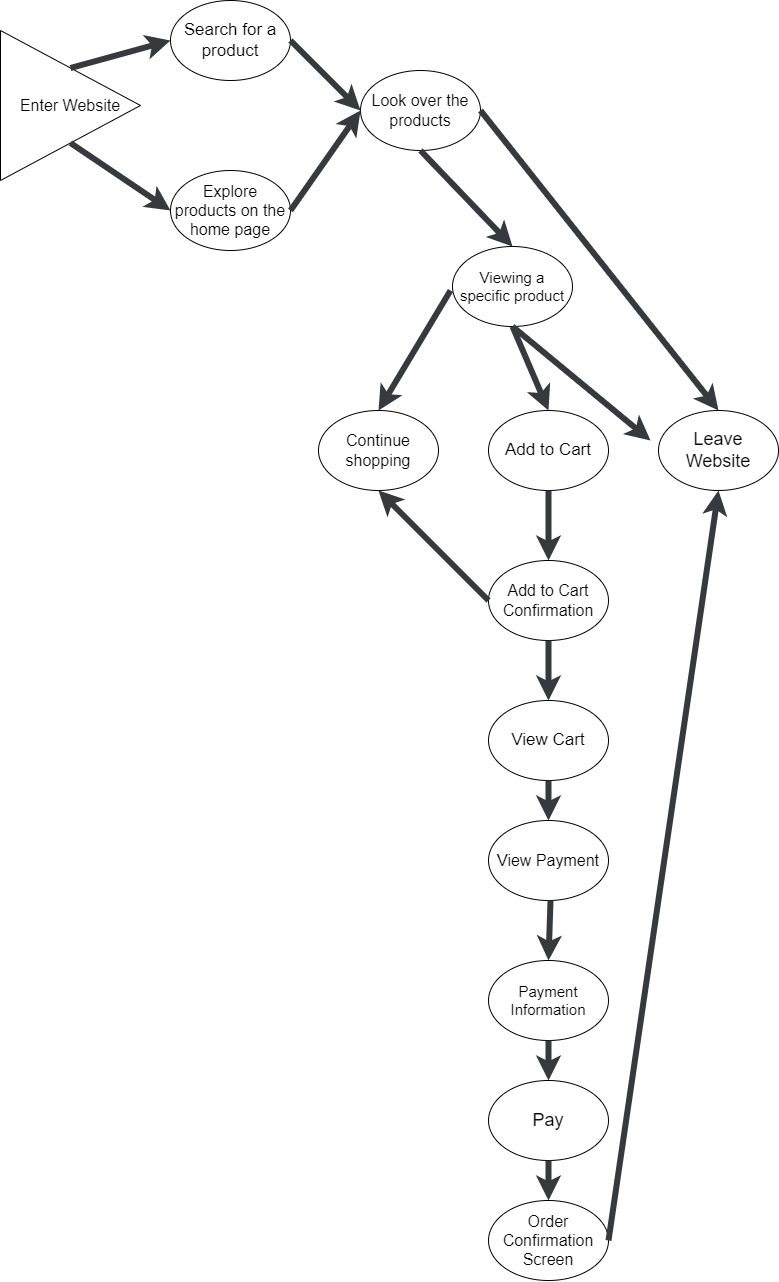

The diagram above was exported from draw.io. Its source (the exported page's mxGraphModel, read from the mxfile embedded in the PNG):
<mxGraphModel dx="1065" dy="2080" grid="1" gridSize="10" guides="1" tooltips="1" connect="1" arrows="1" fold="1" page="1" pageScale="1" pageWidth="850" pageHeight="1100" math="0" shadow="0">
  <root>
    <mxCell id="0" />
    <mxCell id="1" parent="0" />
    <mxCell id="3" value="&lt;font style=&quot;font-size: 17px;&quot;&gt;Search for a product&lt;/font&gt;" style="ellipse;whiteSpace=wrap;html=1;" vertex="1" parent="1">
      <mxGeometry x="190" y="250" width="120" height="80" as="geometry" />
    </mxCell>
    <mxCell id="4" value="&lt;font style=&quot;font-size: 16px;&quot;&gt;Explore products on the home page&lt;/font&gt;" style="ellipse;whiteSpace=wrap;html=1;" vertex="1" parent="1">
      <mxGeometry x="190" y="420" width="120" height="80" as="geometry" />
    </mxCell>
    <mxCell id="5" value="&lt;font style=&quot;font-size: 16px;&quot;&gt;Look over the products&lt;/font&gt;" style="ellipse;whiteSpace=wrap;html=1;" vertex="1" parent="1">
      <mxGeometry x="380" y="320" width="120" height="80" as="geometry" />
    </mxCell>
    <mxCell id="6" value="&lt;font style=&quot;font-size: 15px;&quot;&gt;Viewing a specific product&lt;/font&gt;" style="ellipse;whiteSpace=wrap;html=1;" vertex="1" parent="1">
      <mxGeometry x="472" y="496" width="120" height="80" as="geometry" />
    </mxCell>
    <mxCell id="7" value="&lt;font style=&quot;font-size: 16px;&quot;&gt;Continue shopping&lt;/font&gt;" style="ellipse;whiteSpace=wrap;html=1;" vertex="1" parent="1">
      <mxGeometry x="338" y="660" width="120" height="80" as="geometry" />
    </mxCell>
    <mxCell id="8" value="&lt;font style=&quot;font-size: 17px;&quot;&gt;Add to Cart&lt;/font&gt;" style="ellipse;whiteSpace=wrap;html=1;" vertex="1" parent="1">
      <mxGeometry x="508" y="660" width="120" height="80" as="geometry" />
    </mxCell>
    <mxCell id="9" value="&lt;font style=&quot;font-size: 18px;&quot;&gt;Leave Website&lt;/font&gt;" style="ellipse;whiteSpace=wrap;html=1;" vertex="1" parent="1">
      <mxGeometry x="678" y="660" width="120" height="80" as="geometry" />
    </mxCell>
    <mxCell id="10" value="&lt;font style=&quot;font-size: 16px;&quot;&gt;Add to Cart Confirmation&lt;/font&gt;" style="ellipse;whiteSpace=wrap;html=1;" vertex="1" parent="1">
      <mxGeometry x="508" y="810" width="120" height="80" as="geometry" />
    </mxCell>
    <mxCell id="11" value="&lt;font style=&quot;font-size: 17px;&quot;&gt;View Cart&lt;/font&gt;" style="ellipse;whiteSpace=wrap;html=1;" vertex="1" parent="1">
      <mxGeometry x="508" y="950" width="120" height="80" as="geometry" />
    </mxCell>
    <mxCell id="12" value="&lt;font style=&quot;font-size: 16px;&quot;&gt;View Payment&lt;/font&gt;" style="ellipse;whiteSpace=wrap;html=1;" vertex="1" parent="1">
      <mxGeometry x="508" y="1070" width="120" height="80" as="geometry" />
    </mxCell>
    <mxCell id="13" value="&lt;font style=&quot;font-size: 15px;&quot;&gt;Payment Information&lt;/font&gt;" style="ellipse;whiteSpace=wrap;html=1;" vertex="1" parent="1">
      <mxGeometry x="508" y="1210" width="120" height="80" as="geometry" />
    </mxCell>
    <mxCell id="14" value="&lt;font style=&quot;font-size: 18px;&quot;&gt;Pay&lt;/font&gt;" style="ellipse;whiteSpace=wrap;html=1;" vertex="1" parent="1">
      <mxGeometry x="508" y="1330" width="120" height="80" as="geometry" />
    </mxCell>
    <mxCell id="16" value="&lt;font style=&quot;font-size: 16px;&quot;&gt;Order Confirmation Screen&lt;/font&gt;" style="ellipse;whiteSpace=wrap;html=1;" vertex="1" parent="1">
      <mxGeometry x="508" y="1450" width="120" height="80" as="geometry" />
    </mxCell>
    <mxCell id="17" value="Enter Website" style="triangle;whiteSpace=wrap;html=1;fontSize=16;" vertex="1" parent="1">
      <mxGeometry x="20" y="280" width="140" height="150" as="geometry" />
    </mxCell>
    <mxCell id="18" value="" style="endArrow=classic;html=1;fontSize=16;entryX=0;entryY=0.5;entryDx=0;entryDy=0;exitX=0.5;exitY=0;exitDx=0;exitDy=0;fillColor=#eeeeee;strokeColor=#36393d;startSize=18;strokeWidth=6;" edge="1" parent="1" source="17" target="3">
      <mxGeometry width="50" height="50" relative="1" as="geometry">
        <mxPoint x="320" y="560" as="sourcePoint" />
        <mxPoint x="370" y="510" as="targetPoint" />
      </mxGeometry>
    </mxCell>
    <mxCell id="19" value="" style="endArrow=classic;html=1;fontSize=16;entryX=0;entryY=0.5;entryDx=0;entryDy=0;exitX=0.5;exitY=1;exitDx=0;exitDy=0;fillColor=#eeeeee;strokeColor=#36393d;startSize=18;strokeWidth=6;" edge="1" parent="1" source="17" target="4">
      <mxGeometry width="50" height="50" relative="1" as="geometry">
        <mxPoint x="100" y="327.5" as="sourcePoint" />
        <mxPoint x="200" y="300" as="targetPoint" />
      </mxGeometry>
    </mxCell>
    <mxCell id="20" value="" style="endArrow=classic;html=1;fontSize=16;entryX=0;entryY=0.5;entryDx=0;entryDy=0;exitX=1;exitY=0.5;exitDx=0;exitDy=0;fillColor=#ffff88;strokeColor=#36393d;startSize=18;strokeWidth=6;" edge="1" parent="1" source="3" target="5">
      <mxGeometry width="50" height="50" relative="1" as="geometry">
        <mxPoint x="110" y="337.5" as="sourcePoint" />
        <mxPoint x="210" y="310" as="targetPoint" />
      </mxGeometry>
    </mxCell>
    <mxCell id="21" value="" style="endArrow=classic;html=1;fontSize=16;entryX=0.5;entryY=0;entryDx=0;entryDy=0;exitX=0.5;exitY=1;exitDx=0;exitDy=0;fillColor=#eeeeee;strokeColor=#36393d;startSize=18;strokeWidth=6;" edge="1" parent="1" source="5" target="6">
      <mxGeometry width="50" height="50" relative="1" as="geometry">
        <mxPoint x="120" y="347.5" as="sourcePoint" />
        <mxPoint x="220" y="320" as="targetPoint" />
      </mxGeometry>
    </mxCell>
    <mxCell id="22" value="" style="endArrow=classic;html=1;fontSize=16;entryX=0;entryY=0.5;entryDx=0;entryDy=0;exitX=1;exitY=0.5;exitDx=0;exitDy=0;fillColor=#eeeeee;strokeColor=#36393d;startSize=18;strokeWidth=6;" edge="1" parent="1" source="4" target="5">
      <mxGeometry width="50" height="50" relative="1" as="geometry">
        <mxPoint x="130" y="357.5" as="sourcePoint" />
        <mxPoint x="230" y="330" as="targetPoint" />
      </mxGeometry>
    </mxCell>
    <mxCell id="23" value="" style="endArrow=classic;html=1;fontSize=16;entryX=0.5;entryY=0;entryDx=0;entryDy=0;exitX=1;exitY=0.5;exitDx=0;exitDy=0;fillColor=#eeeeee;strokeColor=#36393d;startSize=18;strokeWidth=6;" edge="1" parent="1" source="5" target="9">
      <mxGeometry width="50" height="50" relative="1" as="geometry">
        <mxPoint x="450" y="410" as="sourcePoint" />
        <mxPoint x="542" y="506" as="targetPoint" />
      </mxGeometry>
    </mxCell>
    <mxCell id="24" value="" style="endArrow=classic;html=1;fontSize=16;exitX=0.5;exitY=1;exitDx=0;exitDy=0;fillColor=#eeeeee;strokeColor=#36393d;startSize=18;strokeWidth=6;" edge="1" parent="1" source="6">
      <mxGeometry width="50" height="50" relative="1" as="geometry">
        <mxPoint x="460" y="420" as="sourcePoint" />
        <mxPoint x="670" y="690" as="targetPoint" />
      </mxGeometry>
    </mxCell>
    <mxCell id="25" value="" style="endArrow=classic;html=1;fontSize=16;entryX=0.5;entryY=0;entryDx=0;entryDy=0;fillColor=#eeeeee;strokeColor=#36393d;startSize=18;strokeWidth=6;" edge="1" parent="1" target="7">
      <mxGeometry width="50" height="50" relative="1" as="geometry">
        <mxPoint x="470" y="540" as="sourcePoint" />
        <mxPoint x="562" y="526" as="targetPoint" />
      </mxGeometry>
    </mxCell>
    <mxCell id="26" value="" style="endArrow=classic;html=1;fontSize=16;entryX=0.5;entryY=0;entryDx=0;entryDy=0;exitX=0.5;exitY=1;exitDx=0;exitDy=0;fillColor=#eeeeee;strokeColor=#36393d;startSize=18;strokeWidth=6;" edge="1" parent="1" source="6" target="8">
      <mxGeometry width="50" height="50" relative="1" as="geometry">
        <mxPoint x="480" y="440" as="sourcePoint" />
        <mxPoint x="572" y="536" as="targetPoint" />
      </mxGeometry>
    </mxCell>
    <mxCell id="27" value="" style="endArrow=classic;html=1;fontSize=16;entryX=0.5;entryY=0;entryDx=0;entryDy=0;exitX=0.5;exitY=1;exitDx=0;exitDy=0;fillColor=#eeeeee;strokeColor=#36393d;startSize=18;strokeWidth=6;" edge="1" parent="1" source="8" target="10">
      <mxGeometry width="50" height="50" relative="1" as="geometry">
        <mxPoint x="490" y="450" as="sourcePoint" />
        <mxPoint x="582" y="546" as="targetPoint" />
      </mxGeometry>
    </mxCell>
    <mxCell id="28" value="" style="endArrow=classic;html=1;fontSize=16;entryX=0.5;entryY=0;entryDx=0;entryDy=0;exitX=0.5;exitY=1;exitDx=0;exitDy=0;fillColor=#eeeeee;strokeColor=#36393d;startSize=18;strokeWidth=6;" edge="1" parent="1" source="10" target="11">
      <mxGeometry width="50" height="50" relative="1" as="geometry">
        <mxPoint x="578" y="750" as="sourcePoint" />
        <mxPoint x="578" y="820" as="targetPoint" />
      </mxGeometry>
    </mxCell>
    <mxCell id="29" value="" style="endArrow=classic;html=1;fontSize=16;entryX=0.5;entryY=0;entryDx=0;entryDy=0;fillColor=#eeeeee;strokeColor=#36393d;startSize=18;strokeWidth=6;" edge="1" parent="1" target="12">
      <mxGeometry width="50" height="50" relative="1" as="geometry">
        <mxPoint x="568" y="1030" as="sourcePoint" />
        <mxPoint x="588" y="830" as="targetPoint" />
      </mxGeometry>
    </mxCell>
    <mxCell id="30" value="" style="endArrow=classic;html=1;fontSize=16;entryX=0.5;entryY=0;entryDx=0;entryDy=0;fillColor=#eeeeee;strokeColor=#36393d;startSize=18;strokeWidth=6;" edge="1" parent="1" target="13">
      <mxGeometry width="50" height="50" relative="1" as="geometry">
        <mxPoint x="570" y="1150" as="sourcePoint" />
        <mxPoint x="578" y="1080" as="targetPoint" />
      </mxGeometry>
    </mxCell>
    <mxCell id="32" value="" style="endArrow=classic;html=1;fontSize=16;entryX=0.5;entryY=0;entryDx=0;entryDy=0;fillColor=#eeeeee;strokeColor=#36393d;startSize=18;strokeWidth=6;exitX=0.5;exitY=1;exitDx=0;exitDy=0;" edge="1" parent="1" source="13" target="14">
      <mxGeometry width="50" height="50" relative="1" as="geometry">
        <mxPoint x="590" y="1170" as="sourcePoint" />
        <mxPoint x="588" y="1230" as="targetPoint" />
      </mxGeometry>
    </mxCell>
    <mxCell id="33" value="" style="endArrow=classic;html=1;fontSize=16;entryX=0.5;entryY=0;entryDx=0;entryDy=0;fillColor=#eeeeee;strokeColor=#36393d;startSize=18;strokeWidth=6;exitX=0.5;exitY=1;exitDx=0;exitDy=0;" edge="1" parent="1" source="14" target="16">
      <mxGeometry width="50" height="50" relative="1" as="geometry">
        <mxPoint x="568" y="1420" as="sourcePoint" />
        <mxPoint x="578" y="1340" as="targetPoint" />
      </mxGeometry>
    </mxCell>
    <mxCell id="34" value="" style="endArrow=classic;html=1;fontSize=16;entryX=0.5;entryY=1;entryDx=0;entryDy=0;fillColor=#eeeeee;strokeColor=#36393d;startSize=18;strokeWidth=6;exitX=1;exitY=0.5;exitDx=0;exitDy=0;" edge="1" parent="1" source="16" target="9">
      <mxGeometry width="50" height="50" relative="1" as="geometry">
        <mxPoint x="588" y="1310" as="sourcePoint" />
        <mxPoint x="588" y="1350" as="targetPoint" />
      </mxGeometry>
    </mxCell>
    <mxCell id="35" value="" style="endArrow=classic;html=1;fontSize=16;entryX=0.5;entryY=1;entryDx=0;entryDy=0;exitX=0;exitY=0.5;exitDx=0;exitDy=0;fillColor=#eeeeee;strokeColor=#36393d;startSize=18;strokeWidth=6;" edge="1" parent="1" source="10" target="7">
      <mxGeometry width="50" height="50" relative="1" as="geometry">
        <mxPoint x="578" y="750" as="sourcePoint" />
        <mxPoint x="578" y="820" as="targetPoint" />
      </mxGeometry>
    </mxCell>
  </root>
</mxGraphModel>